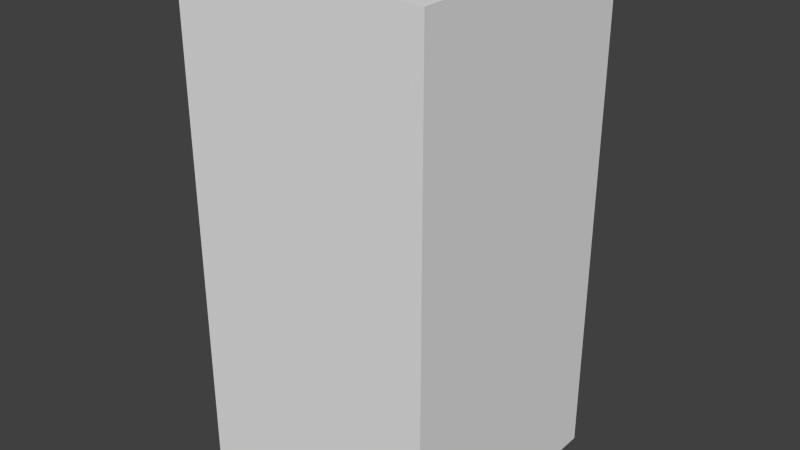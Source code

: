 # Source: greenNoFour.blend  (saved by Blender 2.68.0; exported with 4.5.12 LTS)
import bpy
from mathutils import Matrix  # noqa: F401  (used for matrix-valued properties, if any)

bpy.ops.wm.read_factory_settings(use_empty=True)
scene = bpy.context.scene
scene.name = 'Scene'

# ---- collections
col_collection_1 = bpy.data.collections.new('Collection 1'); scene.collection.children.link(col_collection_1)

# ---- world
world_world = bpy.data.worlds.new('World'); scene.world = world_world
world_world.color = (0.05088, 0.05088, 0.05088)
world_world.use_sun_shadow = False
world_world.sun_shadow_jitter_overblur = 0.0
world_world.cycles.sampling_method = 'MANUAL'
world_world.cycles.sample_map_resolution = 256

# ---- meshes
me_greennofour = bpy.data.meshes.new('greenNoFour')
me_greennofour.from_pydata([(-0.5, -0.5, -1.0), (-0.5, 0.5, -1.0), (0.5, 0.5, -1.0), (0.5, -0.5, -1.0), (-0.5, -0.5, 1.0), (-0.5, 0.5, 1.0), (0.5, 0.5, 1.0), (0.5, -0.5, 1.0)], [], [(4, 5, 1, 0), (5, 6, 2, 1), (6, 7, 3, 2), (7, 4, 0, 3), (0, 1, 2, 3), (7, 6, 5, 4)])
me_greennofour.use_remesh_preserve_volume = False
me_greennofour.use_remesh_preserve_attributes = False
me_greennofour.use_mirror_vertex_groups = False
me_greennofour.update()

# ---- objects
ob_greennofour = bpy.data.objects.new('greenNoFour', me_greennofour)

# ---- transforms, parenting, visibility, modifiers, constraints
ob_greennofour.location = (0.0, 0.0, 0.0)
ob_greennofour.lineart.crease_threshold = 0.0

# ---- collection membership
col_collection_1.objects.link(ob_greennofour)

# ---- scene / render settings (as saved in the file)
scene.frame_start = 1; scene.frame_end = 250; scene.frame_set(1)
scene.render.engine = 'BLENDER_EEVEE_NEXT'
scene.render.image_settings.color_mode = 'RGB'
scene.render.image_settings.compression = 90
scene.render.resolution_percentage = 50
scene.render.dither_intensity = 0.0
scene.cycles.use_denoising = False
scene.cycles.samples = 10
scene.cycles.sampling_pattern = 'TABULATED_SOBOL'
scene.cycles.light_sampling_threshold = 0.0
scene.cycles.use_adaptive_sampling = False
scene.cycles.use_light_tree = False
scene.cycles.blur_glossy = 0.0
scene.cycles.volume_bounces = 1
scene.cycles.pixel_filter_type = 'GAUSSIAN'
scene.cycles.sample_clamp_indirect = 0.0
scene.view_settings.view_transform = 'Standard'
bpy.context.view_layer.update()

# ---- added for rendering (the .blend has no active camera and no usable light): camera, sun
cam_auto = bpy.data.cameras.new('AutoCamera')
cam_auto.lens = 50.0
cam_auto.sensor_width = 36.0
cam_auto.clip_end = 1000.0
ob_auto_camera = bpy.data.objects.new('AutoCamera', cam_auto)
scene.collection.objects.link(ob_auto_camera)
ob_auto_camera.location = (2.26633, -2.71959, 1.81306)
ob_auto_camera.rotation_euler = (1.09748, -7.21219e-08, 0.694738)
scene.camera = ob_auto_camera
light_auto_sun = bpy.data.lights.new('AutoSun', 'SUN')
light_auto_sun.energy = 3.0
light_auto_sun.angle = 0.0523599
ob_auto_sun = bpy.data.objects.new('AutoSun', light_auto_sun)
scene.collection.objects.link(ob_auto_sun)
ob_auto_sun.rotation_euler = (0.872665, 0.174533, 0.523599)
bpy.context.view_layer.update()
